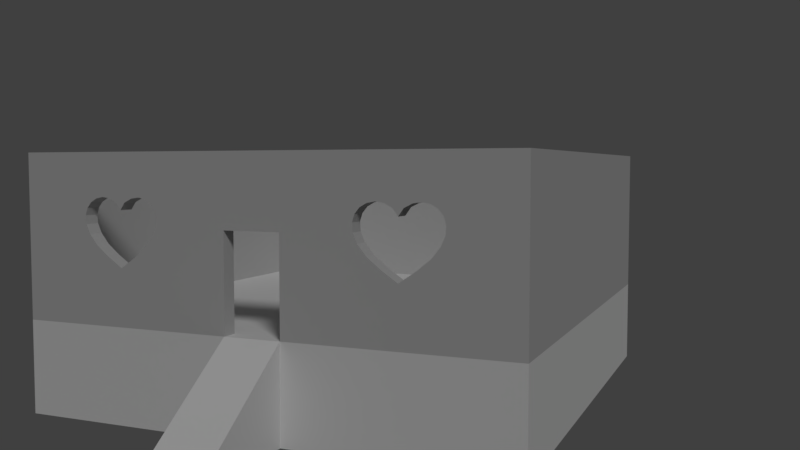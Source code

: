 # Source: house.blend  (saved by Blender 2.79.0; exported with 4.5.12 LTS)
import bpy
from mathutils import Matrix  # noqa: F401  (used for matrix-valued properties, if any)

bpy.ops.wm.read_factory_settings(use_empty=True)
scene = bpy.context.scene
scene.name = 'House'

# ---- collections
col_collection_1 = bpy.data.collections.new('Collection 1'); scene.collection.children.link(col_collection_1)
col_collection_11 = bpy.data.collections.new('Collection 11'); scene.collection.children.link(col_collection_11)
col_collection_11.hide_render = True
col_collection_11.hide_viewport = True

# ---- materials (node trees are filled in below, after node groups)
mat_floor = bpy.data.materials.new('Floor')
mat_floor.alpha_threshold = 0.0
mat_floor.use_transparent_shadow = False
mat_floor.roughness = 0.5
mat_floor.specular_intensity = 0.0
mat_housebase = bpy.data.materials.new('HouseBase')
mat_housebase.alpha_threshold = 0.0
mat_housebase.use_transparent_shadow = False
mat_housebase.roughness = 0.5
mat_house = bpy.data.materials.new('House')
mat_house.alpha_threshold = 0.0
mat_house.use_transparent_shadow = False
mat_house.diffuse_color = (0.5381, 0.5381, 0.5381, 1.0)
mat_house.roughness = 0.5
mat_house.specular_intensity = 0.0
mat_house.line_color = (0.0, 0.0, 0.0, 1.0)

# ---- material node trees

# ---- world
world_world = bpy.data.worlds.new('World'); scene.world = world_world
world_world.color = (0.05088, 0.05088, 0.05088)
world_world.use_sun_shadow = False
world_world.sun_shadow_jitter_overblur = 0.0
world_world.cycles.sampling_method = 'MANUAL'

# ---- cameras
cam_camera = bpy.data.cameras.new('Camera')
cam_camera.clip_end = 100.0
cam_camera.lens = 35.0
cam_camera.sensor_width = 32.0
cam_camera.sensor_height = 18.0
cam_camera.ortho_scale = 7.314
cam_camera.dof.focus_distance = 0.0
cam_camera.dof.aperture_fstop = 128.0

# ---- lights
light_sun = bpy.data.lights.new('Sun', 'SUN')
light_sun.transmission_factor = 0.0
light_sun.angle = 0.1993
light_sun.energy = 1.0
light_sun.shadow_buffer_clip_start = 0.5
light_sun.shadow_soft_size = 0.1
light_sun.shadow_cascade_max_distance = 1000.0

# ---- meshes
me_house_002 = bpy.data.meshes.new('House.002')
me_house_002.from_pydata([(-0.5, -0.5, 0.0), (0.5, -0.5, 0.0), (-0.5, 0.5, 0.0), (0.5, 0.5, 0.0)], [], [(0, 1, 3, 2)])
_uv = me_house_002.uv_layers.new(name='UVMap')
_uv.uv.foreach_set('vector', [2.5, 2.5, 7.5, 2.5, 7.5, 7.5, 2.5, 7.5])
me_house_002.materials.append(mat_floor)
me_house_002.use_remesh_preserve_volume = False
me_house_002.use_remesh_preserve_attributes = False
me_house_002.use_mirror_vertex_groups = False
me_house_002.update()
me_house_001 = bpy.data.meshes.new('House.001')
me_house_001.from_pydata([(0.533, 0.533, 0.0), (-0.533, 0.533, 0.0), (0.533, -0.533, 0.0), (-0.533, -0.533, 0.0), (-0.533, 0.533, -0.2), (0.533, 0.533, -0.2), (0.533, -0.533, -0.2), (-0.533, -0.533, -0.2), (-0.05574, -0.533, 0.0), (-0.05574, -0.533, -0.2), (0.06539, -0.533, 0.0), (0.06435, -0.533, -0.2), (-0.05574, -0.8045, -0.2), (0.06435, -0.8045, -0.2), (-0.05574, -0.4999, 0.0), (0.06539, -0.4999, 0.0)], [], [(3, 1, 4, 7), (0, 2, 6, 5), (2, 10, 11, 6), (1, 0, 5, 4), (9, 8, 3, 7), (8, 12, 13, 10), (11, 10, 13), (12, 8, 9), (8, 10, 15, 14)])
_uv = me_house_001.uv_layers.new(name='UVMap')
_uv.uv.foreach_set('vector', [1.401, 3.0, 4.599, 3.0, 4.599, 2.4, 1.401, 2.4, 4.599, 3.0, 1.401, 3.0, 1.401, 2.4, 4.599, 2.4, 4.599, 3.0, 3.196, 3.0, 3.193, 2.4, 4.599, 2.4, 1.401, 3.0, 4.599, 3.0, 4.599, 2.4, 1.401, 2.4, 2.833, 2.4, 2.833, 3.0, 1.401, 3.0, 1.401, 2.4, 2.833, 1.401, 2.833, 0.5865, 3.193, 0.5865, 3.196, 1.401, 1.401, 2.4, 1.401, 3.0, 0.5865, 2.4, 0.5865, 2.4, 1.401, 3.0, 1.401, 2.4, 2.833, 1.401, 3.196, 1.401, 3.196, 1.5, 2.833, 1.5])
me_house_001.materials.append(mat_housebase)
me_house_001.use_remesh_preserve_volume = False
me_house_001.use_remesh_preserve_attributes = False
me_house_001.use_mirror_vertex_groups = False
me_house_001.update()
me_plane_003 = bpy.data.meshes.new('Plane.003')
me_plane_003.from_pydata([(-1.0, 0.0, -4.371e-08), (1.0, 0.0, -4.371e-08), (-1.0, 2.0, -4.371e-08), (1.0, 2.0, -4.371e-08)], [], [(0, 1, 3, 2)])
me_plane_003.use_remesh_preserve_volume = False
me_plane_003.use_remesh_preserve_attributes = False
me_plane_003.use_mirror_vertex_groups = False
me_plane_003.update()
me_house = bpy.data.meshes.new('House')
me_house.from_pydata([(-0.5, -0.5, 0.0), (0.5, -0.5, 0.0), (-0.5, 0.5, 0.0), (0.5, 0.5, 0.0), (0.533, -0.5, 0.0), (0.533, 0.5, 0.0), (-0.533, -0.5, 0.0), (-0.533, 0.5, 0.0), (-0.5, 0.533, 0.0), (0.5, 0.533, 0.0), (0.533, 0.533, 0.0), (-0.533, 0.533, 0.0), (-0.5, -0.533, 0.0), (0.5, -0.533, 0.0), (0.533, -0.533, 0.0), (-0.533, -0.533, 0.0), (-0.5, 0.5, 0.35), (-0.5, -0.5, 0.35), (0.5, -0.5, 0.35), (0.5, 0.5, 0.35), (0.533, -0.5, 0.35), (0.533, 0.5, 0.35), (-0.533, 0.5, 0.35), (-0.533, -0.5, 0.35), (0.5, 0.533, 0.35), (-0.5, 0.533, 0.35), (0.533, 0.533, 0.35), (-0.533, 0.533, 0.35), (-0.5, -0.533, 0.35), (0.5, -0.533, 0.35), (0.533, -0.533, 0.35), (-0.533, -0.533, 0.35), (0.2574, -0.5, 0.2602), (0.2574, -0.533, 0.2602), (0.2416, -0.5, 0.2571), (0.2416, -0.533, 0.2571), (0.2743, -0.5, 0.2579), (0.2743, -0.533, 0.2579), (0.291, -0.5, 0.2496), (0.291, -0.533, 0.2496), (0.2282, -0.5, 0.2495), (0.2282, -0.533, 0.2495), (0.3015, -0.5, 0.2347), (0.3015, -0.533, 0.2347), (0.2185, -0.5, 0.2378), (0.2185, -0.533, 0.2378), (0.2136, -0.5, 0.2227), (0.2136, -0.533, 0.2227), (0.2149, -0.5, 0.2049), (0.2149, -0.533, 0.2049), (0.2683, -0.5, 0.1415), (0.2683, -0.533, 0.1415), (0.241, -0.5, 0.1636), (0.241, -0.533, 0.1636), (0.2236, -0.5, 0.185), (0.2236, -0.533, 0.185), (0.3015, -0.5, 0.1192), (0.3015, -0.533, 0.1192), (0.3287, -0.5, 0.2579), (0.3287, -0.533, 0.2579), (0.312, -0.5, 0.2496), (0.312, -0.533, 0.2496), (0.3456, -0.5, 0.2602), (0.3456, -0.533, 0.2602), (0.3347, -0.5, 0.1415), (0.3347, -0.533, 0.1415), (0.3614, -0.5, 0.2571), (0.3614, -0.533, 0.2571), (0.362, -0.5, 0.1636), (0.362, -0.533, 0.1636), (0.3748, -0.5, 0.2495), (0.3748, -0.533, 0.2495), (0.3794, -0.5, 0.185), (0.3794, -0.533, 0.185), (0.3845, -0.5, 0.2378), (0.3845, -0.533, 0.2378), (0.3881, -0.5, 0.2049), (0.3881, -0.533, 0.2049), (0.3894, -0.5, 0.2227), (0.3894, -0.533, 0.2227), (-0.3401, -0.5, 0.2602), (-0.3401, -0.533, 0.2602), (-0.3558, -0.5, 0.2571), (-0.3558, -0.533, 0.2571), (-0.3232, -0.5, 0.2579), (-0.3232, -0.533, 0.2579), (-0.3064, -0.5, 0.2496), (-0.3064, -0.533, 0.2496), (-0.3692, -0.5, 0.2495), (-0.3692, -0.533, 0.2495), (-0.2959, -0.5, 0.2347), (-0.2959, -0.533, 0.2347), (-0.379, -0.5, 0.2378), (-0.379, -0.533, 0.2378), (-0.3838, -0.5, 0.2227), (-0.3838, -0.533, 0.2227), (-0.3825, -0.5, 0.2049), (-0.3825, -0.533, 0.2049), (-0.3291, -0.5, 0.1415), (-0.3291, -0.533, 0.1415), (-0.3564, -0.5, 0.1636), (-0.3564, -0.533, 0.1636), (-0.3738, -0.5, 0.185), (-0.3738, -0.533, 0.185), (-0.2959, -0.5, 0.1192), (-0.2959, -0.533, 0.1192), (-0.2687, -0.5, 0.2579), (-0.2687, -0.533, 0.2579), (-0.2855, -0.5, 0.2496), (-0.2855, -0.533, 0.2496), (-0.2518, -0.5, 0.2602), (-0.2518, -0.533, 0.2602), (-0.2628, -0.5, 0.1415), (-0.2628, -0.533, 0.1415), (-0.2361, -0.5, 0.2571), (-0.2361, -0.533, 0.2571), (-0.2355, -0.5, 0.1636), (-0.2355, -0.533, 0.1636), (-0.2227, -0.5, 0.2495), (-0.2227, -0.533, 0.2495), (-0.2181, -0.5, 0.185), (-0.2181, -0.533, 0.185), (-0.2129, -0.5, 0.2378), (-0.2129, -0.533, 0.2378), (-0.2094, -0.5, 0.2049), (-0.2094, -0.533, 0.2049), (-0.2081, -0.5, 0.2227), (-0.2081, -0.533, 0.2227), (0.06576, -0.5, 0.2012), (0.06576, -0.533, 0.2012), (0.06576, -0.5, 5.019e-05), (0.06576, -0.533, 5.019e-05), (-0.05424, -0.5, 5.019e-05), (-0.05424, -0.533, 5.019e-05), (-0.05424, -0.5, 0.2012), (-0.05424, -0.533, 0.2012), (-0.05424, -0.5, 0.1192), (-0.05424, -0.533, 0.1925), (0.06576, -0.5, 0.1636), (0.06576, -0.533, 0.1636)], [], [(7, 6, 23, 22), (11, 7, 22, 27), (6, 15, 31, 23), (8, 11, 27, 25), (15, 12, 28, 31), (4, 5, 21, 20), (10, 9, 24, 26), (13, 14, 30, 29), (19, 18, 20, 21), (17, 16, 22, 23), (16, 19, 24, 25), (18, 17, 28, 29), (30, 20, 18, 29), (27, 22, 16, 25), (24, 19, 21, 26), (28, 17, 23, 31), (0, 2, 16, 17), (5, 10, 26, 21), (14, 4, 20, 30), (1, 0, 17, 94, 96, 102, 100, 98, 104, 136, 132, 130, 138, 54, 52, 50, 56, 64, 68, 72, 76, 78, 18), (3, 1, 18, 19), (12, 13, 29, 79, 77, 73, 69, 65, 57, 51, 53, 55, 139, 131, 133, 137, 125, 121, 117, 113, 105, 99, 101, 103, 97, 95, 28), (9, 8, 25, 24), (2, 3, 19, 16), (76, 72, 73, 77), (56, 50, 51, 57), (66, 70, 71, 67), (52, 54, 55, 53), (58, 62, 63, 59), (32, 36, 37, 33), (64, 56, 57, 65), (46, 44, 45, 47), (28, 47, 45, 41, 35, 33, 37, 39, 43, 61, 59, 63, 67, 71, 75, 79, 29), (48, 46, 47, 49), (62, 66, 67, 63), (34, 32, 33, 35), (44, 40, 41, 45), (72, 68, 69, 73), (18, 78, 74, 70, 66, 62, 58, 60, 42, 38, 36, 32, 34, 40, 44, 46, 17), (40, 34, 35, 41), (38, 42, 43, 39), (36, 38, 39, 37), (74, 78, 79, 75), (78, 76, 77, 79), (70, 74, 75, 71), (68, 64, 65, 69), (60, 58, 59, 61), (54, 48, 49, 55), (50, 52, 53, 51), (42, 60, 61, 43), (124, 120, 121, 125), (104, 98, 99, 105), (114, 118, 119, 115), (100, 102, 103, 101), (106, 110, 111, 107), (80, 84, 85, 81), (112, 104, 105, 113), (94, 92, 93, 95), (28, 95, 93, 89, 83, 81, 85, 87, 91, 109, 107, 111, 115, 119, 123, 127, 47), (96, 94, 95, 97), (110, 114, 115, 111), (82, 80, 81, 83), (92, 88, 89, 93), (120, 116, 117, 121), (46, 126, 122, 118, 114, 110, 106, 108, 90, 86, 84, 80, 82, 88, 92, 94, 17), (88, 82, 83, 89), (86, 90, 91, 87), (84, 86, 87, 85), (122, 126, 127, 123), (126, 124, 125, 127), (118, 122, 123, 119), (116, 112, 113, 117), (108, 106, 107, 109), (102, 96, 97, 103), (98, 100, 101, 99), (90, 108, 109, 91), (130, 131, 139, 129, 128, 138), (54, 138, 128, 134, 136, 104, 112, 116, 120, 124, 126, 46, 48), (125, 137, 135, 129, 139, 55, 49, 47, 127), (133, 132, 136, 134, 135, 137), (128, 129, 135, 134)])
_uv = me_house.uv_layers.new(name='UVMap')
_uv.uv.foreach_set('vector', [11.25, 7.5, 3.75, 7.5, 3.75, 10.12, 11.25, 10.12, 11.5, 7.5, 11.25, 7.5, 11.25, 10.12, 11.5, 10.12, 3.75, 7.5, 3.503, 7.5, 3.503, 10.12, 3.75, 10.12, 3.75, 7.5, 3.503, 7.5, 3.503, 10.12, 3.75, 10.12, 3.503, 7.5, 3.75, 7.5, 3.75, 10.12, 3.503, 10.12, 3.75, 7.5, 11.25, 7.5, 11.25, 10.12, 3.75, 10.12, 11.5, 7.5, 11.25, 7.5, 11.25, 10.12, 11.5, 10.12, 11.25, 7.5, 11.5, 7.5, 11.5, 10.12, 11.25, 10.12, 11.25, 11.25, 11.25, 3.75, 11.5, 3.75, 11.5, 11.25, 3.75, 3.75, 3.75, 11.25, 3.503, 11.25, 3.503, 3.75, 3.75, 11.25, 11.25, 11.25, 11.25, 11.5, 3.75, 11.5, 11.25, 3.75, 3.75, 3.75, 3.75, 3.503, 11.25, 3.503, 11.5, 3.503, 11.5, 3.75, 11.25, 3.75, 11.25, 3.503, 3.503, 11.5, 3.503, 11.25, 3.75, 11.25, 3.75, 11.5, 11.25, 11.5, 11.25, 11.25, 11.5, 11.25, 11.5, 11.5, 3.75, 3.503, 3.75, 3.75, 3.503, 3.75, 3.503, 3.503, 3.75, 7.5, 11.25, 7.5, 11.25, 10.12, 3.75, 10.12, 11.25, 7.5, 11.5, 7.5, 11.5, 10.12, 11.25, 10.12, 3.503, 7.5, 3.75, 7.5, 3.75, 10.12, 3.503, 10.12, 11.25, 7.5, 3.75, 7.5, 3.75, 10.12, 4.621, 9.17, 4.631, 9.036, 4.696, 8.887, 4.827, 8.727, 5.032, 8.561, 5.28, 8.394, 7.093, 8.394, 7.093, 7.5, 7.993, 7.5, 7.993, 8.727, 9.177, 8.887, 9.308, 8.727, 9.512, 8.561, 9.761, 8.394, 10.01, 8.561, 10.21, 8.727, 10.35, 8.887, 10.41, 9.036, 10.42, 9.17, 11.25, 10.12, 11.25, 7.5, 3.75, 7.5, 3.75, 10.12, 11.25, 10.12, 3.75, 7.5, 11.25, 7.5, 11.25, 10.12, 10.42, 9.17, 10.41, 9.036, 10.35, 8.887, 10.21, 8.727, 10.01, 8.561, 9.761, 8.394, 9.512, 8.561, 9.308, 8.727, 9.177, 8.887, 7.993, 8.727, 7.993, 7.5, 7.093, 7.5, 7.093, 8.944, 5.93, 9.036, 5.864, 8.887, 5.734, 8.727, 5.529, 8.561, 5.28, 8.394, 5.032, 8.561, 4.827, 8.727, 4.696, 8.887, 4.631, 9.036, 4.621, 9.17, 3.75, 10.12, 11.25, 7.5, 3.75, 7.5, 3.75, 10.12, 11.25, 10.12, 3.75, 7.5, 11.25, 7.5, 11.25, 10.12, 3.75, 10.12, 3.75, 9.036, 3.75, 8.887, 3.503, 8.887, 3.503, 9.036, 9.761, 3.75, 9.512, 3.75, 9.512, 3.503, 9.761, 3.503, 10.21, 3.75, 10.31, 3.75, 10.31, 3.503, 10.21, 3.503, 3.75, 8.727, 3.75, 8.887, 3.503, 8.887, 3.503, 8.727, 9.965, 3.75, 10.09, 3.75, 10.09, 3.503, 9.965, 3.503, 9.43, 3.75, 9.557, 3.75, 9.557, 3.503, 9.43, 3.503, 10.01, 3.75, 9.761, 3.75, 9.761, 3.503, 10.01, 3.503, 3.75, 9.17, 3.75, 9.283, 3.503, 9.283, 3.503, 9.17, 3.75, 10.12, 9.102, 9.17, 9.139, 9.283, 9.212, 9.371, 9.312, 9.429, 9.43, 9.451, 9.557, 9.434, 9.683, 9.372, 9.761, 9.26, 9.84, 9.372, 9.965, 9.434, 10.09, 9.451, 10.21, 9.429, 10.31, 9.371, 10.38, 9.283, 10.42, 9.17, 11.25, 10.12, 3.75, 9.036, 3.75, 9.17, 3.503, 9.17, 3.503, 9.036, 10.09, 3.75, 10.21, 3.75, 10.21, 3.503, 10.09, 3.503, 9.312, 3.75, 9.43, 3.75, 9.43, 3.503, 9.312, 3.503, 3.75, 9.283, 3.75, 9.371, 3.503, 9.371, 3.503, 9.283, 3.75, 8.887, 3.75, 8.727, 3.503, 8.727, 3.503, 8.887, 11.25, 10.12, 10.42, 9.17, 10.38, 9.283, 10.31, 9.371, 10.21, 9.429, 10.09, 9.451, 9.965, 9.434, 9.84, 9.372, 9.761, 9.26, 9.683, 9.372, 9.557, 9.434, 9.43, 9.451, 9.312, 9.429, 9.212, 9.371, 9.139, 9.283, 9.102, 9.17, 3.75, 10.12, 9.212, 3.75, 9.312, 3.75, 9.312, 3.503, 9.212, 3.503, 3.75, 9.372, 3.75, 9.26, 3.503, 9.26, 3.503, 9.372, 9.557, 3.75, 9.683, 3.75, 9.683, 3.503, 9.557, 3.503, 3.75, 9.283, 3.75, 9.17, 3.503, 9.17, 3.503, 9.283, 3.75, 9.17, 3.75, 9.036, 3.503, 9.036, 3.503, 9.17, 3.75, 9.371, 3.75, 9.283, 3.503, 9.283, 3.503, 9.371, 10.21, 3.75, 10.01, 3.75, 10.01, 3.503, 10.21, 3.503, 9.84, 3.75, 9.965, 3.75, 9.965, 3.503, 9.84, 3.503, 3.75, 8.887, 3.75, 9.036, 3.503, 9.036, 3.503, 8.887, 9.512, 3.75, 9.308, 3.75, 9.308, 3.503, 9.512, 3.503, 3.75, 9.26, 3.75, 9.372, 3.503, 9.372, 3.503, 9.26, 3.75, 9.036, 3.75, 8.887, 3.503, 8.887, 3.503, 9.036, 5.28, 3.75, 5.032, 3.75, 5.032, 3.503, 5.28, 3.503, 5.729, 3.75, 5.83, 3.75, 5.83, 3.503, 5.729, 3.503, 3.75, 8.727, 3.75, 8.887, 3.503, 8.887, 3.503, 8.727, 5.485, 3.75, 5.611, 3.75, 5.611, 3.503, 5.485, 3.503, 4.95, 3.75, 5.076, 3.75, 5.076, 3.503, 4.95, 3.503, 5.529, 3.75, 5.28, 3.75, 5.28, 3.503, 5.529, 3.503, 3.75, 9.17, 3.75, 9.283, 3.503, 9.283, 3.503, 9.17, 3.75, 10.12, 4.621, 9.17, 4.658, 9.283, 4.731, 9.371, 4.831, 9.429, 4.95, 9.451, 5.076, 9.434, 5.202, 9.372, 5.28, 9.26, 5.359, 9.372, 5.485, 9.434, 5.611, 9.451, 5.729, 9.429, 5.83, 9.371, 5.903, 9.283, 5.939, 9.17, 9.102, 9.17, 3.75, 9.036, 3.75, 9.17, 3.503, 9.17, 3.503, 9.036, 5.611, 3.75, 5.729, 3.75, 5.729, 3.503, 5.611, 3.503, 4.831, 3.75, 4.95, 3.75, 4.95, 3.503, 4.831, 3.503, 3.75, 9.283, 3.75, 9.371, 3.503, 9.371, 3.503, 9.283, 3.75, 8.887, 3.75, 8.727, 3.503, 8.727, 3.503, 8.887, 9.102, 9.17, 5.939, 9.17, 5.903, 9.283, 5.83, 9.371, 5.729, 9.429, 5.611, 9.451, 5.485, 9.434, 5.359, 9.372, 5.28, 9.26, 5.202, 9.372, 5.076, 9.434, 4.95, 9.451, 4.831, 9.429, 4.731, 9.371, 4.658, 9.283, 4.621, 9.17, 3.75, 10.12, 4.731, 3.75, 4.831, 3.75, 4.831, 3.503, 4.731, 3.503, 3.75, 9.372, 3.75, 9.26, 3.503, 9.26, 3.503, 9.372, 5.076, 3.75, 5.202, 3.75, 5.202, 3.503, 5.076, 3.503, 3.75, 9.283, 3.75, 9.17, 3.503, 9.17, 3.503, 9.283, 3.75, 9.17, 3.75, 9.036, 3.503, 9.036, 3.503, 9.17, 3.75, 9.371, 3.75, 9.283, 3.503, 9.283, 3.503, 9.371, 5.734, 3.75, 5.529, 3.75, 5.529, 3.503, 5.734, 3.503, 5.359, 3.75, 5.485, 3.75, 5.485, 3.503, 5.359, 3.503, 3.75, 8.887, 3.75, 9.036, 3.503, 9.036, 3.503, 8.887, 5.032, 3.75, 4.827, 3.75, 4.827, 3.503, 5.032, 3.503, 3.75, 9.26, 3.75, 9.372, 3.503, 9.372, 3.503, 9.26, 3.75, 7.5, 3.503, 7.5, 3.503, 8.727, 3.503, 9.009, 3.75, 9.009, 3.75, 8.727, 9.177, 8.887, 7.993, 8.727, 7.993, 9.009, 7.093, 9.009, 7.093, 8.394, 5.28, 8.394, 5.529, 8.561, 5.734, 8.727, 5.864, 8.887, 5.93, 9.036, 5.939, 9.17, 9.102, 9.17, 9.112, 9.036, 5.93, 9.036, 7.093, 8.944, 7.093, 9.009, 7.993, 9.009, 7.993, 8.727, 9.177, 8.887, 9.112, 9.036, 9.102, 9.17, 5.939, 9.17, 3.503, 7.5, 3.75, 7.5, 3.75, 8.394, 3.75, 9.009, 3.503, 9.009, 3.503, 8.944, 7.993, 3.75, 7.993, 3.503, 7.093, 3.503, 7.093, 3.75])
me_house.materials.append(mat_house)
me_house.materials.append(mat_floor)
me_house.use_remesh_preserve_volume = False
me_house.use_remesh_preserve_attributes = False
me_house.use_mirror_vertex_groups = False
me_house.update()
me_cusin_nombre__1_001 = bpy.data.meshes.new('CUSin nombre #1.001')
me_cusin_nombre__1_001.from_pydata([(0.004599, 0.02005, 0.0), (0.01197, 0.02369, 0.0), (0.01939, 0.0247, 0.0), (0.02632, 0.02337, 0.0), (0.03221, 0.02, 0.0), (0.03649, 0.01485, 0.0), (0.03863, 0.008218, 0.0), (0.03806, 0.0003856, 0.0), (0.03423, -0.008364, 0.0), (0.02659, -0.01775, 0.0), (0.01459, -0.02748, 0.0), (0.0, 0.01352, 0.0), (-0.004599, 0.02005, 0.0), (-0.01197, 0.02369, 0.0), (-0.01939, 0.0247, 0.0), (-0.02632, 0.02337, 0.0), (-0.03221, 0.02, 0.0), (-0.03649, 0.01485, 0.0), (-0.03863, 0.008218, 0.0), (-0.03806, 0.0003856, 0.0), (-0.03423, -0.008364, 0.0), (-0.02659, -0.01775, 0.0), (-0.01459, -0.02748, 0.0), (0.0, -0.03727, 0.0), (0.004599, 0.02005, 0.03913), (0.01197, 0.02369, 0.03913), (0.01939, 0.0247, 0.03913), (0.02632, 0.02337, 0.03913), (0.03221, 0.02, 0.03913), (0.03649, 0.01485, 0.03913), (0.03863, 0.008218, 0.03913), (0.03806, 0.0003856, 0.03913), (0.03423, -0.008364, 0.03913), (0.02659, -0.01775, 0.03913), (0.01459, -0.02748, 0.03913), (0.0, 0.01352, 0.03913), (-0.004599, 0.02005, 0.03913), (-0.01197, 0.02369, 0.03913), (-0.01939, 0.0247, 0.03913), (-0.02632, 0.02337, 0.03913), (-0.03221, 0.02, 0.03913), (-0.03649, 0.01485, 0.03913), (-0.03863, 0.008218, 0.03913), (-0.03806, 0.0003856, 0.03913), (-0.03423, -0.008364, 0.03913), (-0.02659, -0.01775, 0.03913), (-0.01459, -0.02748, 0.03913), (0.0, -0.03727, 0.03913)], [], [(0, 11, 23), (1, 0, 23), (2, 1, 23), (3, 2, 23), (4, 3, 23), (5, 4, 23), (6, 5, 23), (7, 6, 23), (8, 7, 23), (9, 8, 23), (10, 9, 23), (12, 23, 11), (13, 23, 12), (14, 23, 13), (15, 23, 14), (16, 23, 15), (17, 23, 16), (18, 23, 17), (19, 23, 18), (20, 23, 19), (21, 23, 20), (22, 23, 21), (24, 47, 35), (25, 47, 24), (26, 47, 25), (27, 47, 26), (28, 47, 27), (29, 47, 28), (30, 47, 29), (31, 47, 30), (32, 47, 31), (33, 47, 32), (34, 47, 33), (36, 35, 47), (37, 36, 47), (38, 37, 47), (39, 38, 47), (40, 39, 47), (41, 40, 47), (42, 41, 47), (43, 42, 47), (44, 43, 47), (45, 44, 47), (46, 45, 47), (20, 19, 43, 44), (8, 9, 33, 32), (13, 12, 36, 37), (1, 2, 26, 25), (21, 20, 44, 45), (9, 10, 34, 33), (14, 13, 37, 38), (2, 3, 27, 26), (22, 21, 45, 46), (10, 23, 47, 34), (15, 14, 38, 39), (3, 4, 28, 27), (23, 22, 46, 47), (16, 15, 39, 40), (4, 5, 29, 28), (17, 16, 40, 41), (5, 6, 30, 29), (18, 17, 41, 42), (6, 7, 31, 30), (11, 0, 24, 35), (19, 18, 42, 43), (7, 8, 32, 31), (12, 11, 35, 36), (0, 1, 25, 24)])
me_cusin_nombre__1_001.use_remesh_preserve_volume = False
me_cusin_nombre__1_001.use_remesh_preserve_attributes = False
me_cusin_nombre__1_001.use_mirror_vertex_groups = False
me_cusin_nombre__1_001.auto_texspace = False
me_cusin_nombre__1_001.update()

# ---- objects
ob_housefloor = bpy.data.objects.new('HouseFloor', me_house_002)
ob_housebase = bpy.data.objects.new('HouseBase', me_house_001)
ob_plane_001 = bpy.data.objects.new('Plane.001', me_plane_003)
ob_house = bpy.data.objects.new('House', me_house)
ob_sun = bpy.data.objects.new('Sun', light_sun)
ob_camera = bpy.data.objects.new('Camera', cam_camera)
ob_heartshape_001 = bpy.data.objects.new('HeartShape.001', me_cusin_nombre__1_001)

# ---- transforms, parenting, visibility, modifiers, constraints
ob_housefloor.location = (0.0, 0.0, 0.0)
ob_housefloor.scale = (10.0, 10.0, 10.0)
ob_housefloor.lineart.crease_threshold = 0.0
_vg = ob_housefloor.vertex_groups.new(name='Floor')
_vg = ob_housefloor.vertex_groups.new(name='Walls')
ob_housebase.location = (0.0, 0.0, 0.0)
ob_housebase.scale = (10.0, 10.0, 10.0)
ob_housebase.lineart.crease_threshold = 0.0
ob_plane_001.location = (3.231, 0.0, 0.0)
ob_plane_001.rotation_euler = (1.571, -0.0, 0.0)
ob_plane_001.scale = (1.0, 0.6, 1.0)
ob_plane_001.lineart.crease_threshold = 0.0
ob_house.location = (0.0, 0.0, 0.0)
ob_house.scale = (10.0, 10.0, 10.0)
ob_house.lineart.crease_threshold = 0.0
_vg = ob_house.vertex_groups.new(name='Floor')
_vg = ob_house.vertex_groups.new(name='Walls')
ob_sun.location = (7.062, 0.0, 10.76)
ob_sun.rotation_euler = (0.8765, -0.1525, 0.8188)
ob_sun.lineart.crease_threshold = 0.0
ob_camera.location = (8.894, -19.09, 3.175)
ob_camera.rotation_euler = (1.506, -2.484e-06, 0.4015)
ob_camera.lock_rotations_4d = False
ob_camera.empty_display_type = 'ARROWS'
ob_camera.color = (0.0, 0.0, 0.0, 0.0)
ob_camera.display_type = 'WIRE'
ob_camera.lineart.crease_threshold = 0.0
ob_heartshape_001.location = (-1.055, -4.758, 2.04)
ob_heartshape_001.rotation_euler = (-4.712, -4.93e-32, 4.93e-32)
ob_heartshape_001.scale = (22.74, 22.74, 22.74)
ob_heartshape_001.lineart.crease_threshold = 0.0

# ---- collection membership
col_collection_1.objects.link(ob_housefloor)
col_collection_1.objects.link(ob_housebase)
col_collection_1.objects.link(ob_plane_001)
col_collection_1.objects.link(ob_house)
col_collection_1.objects.link(ob_sun)
col_collection_1.objects.link(ob_camera)
col_collection_11.objects.link(ob_heartshape_001)

# ---- scene / render settings (as saved in the file)
scene.camera = ob_camera
scene.frame_start = 1; scene.frame_end = 250; scene.frame_set(1)
scene.render.engine = 'BLENDER_EEVEE_NEXT'
scene.render.resolution_percentage = 50
scene.render.dither_intensity = 0.0
scene.cycles.use_denoising = False
scene.cycles.samples = 128
scene.cycles.sampling_pattern = 'TABULATED_SOBOL'
scene.cycles.use_adaptive_sampling = False
scene.cycles.use_light_tree = False
scene.cycles.blur_glossy = 0.0
scene.cycles.sample_clamp_indirect = 0.0
scene.view_settings.view_transform = 'Standard'
bpy.context.view_layer.update()

